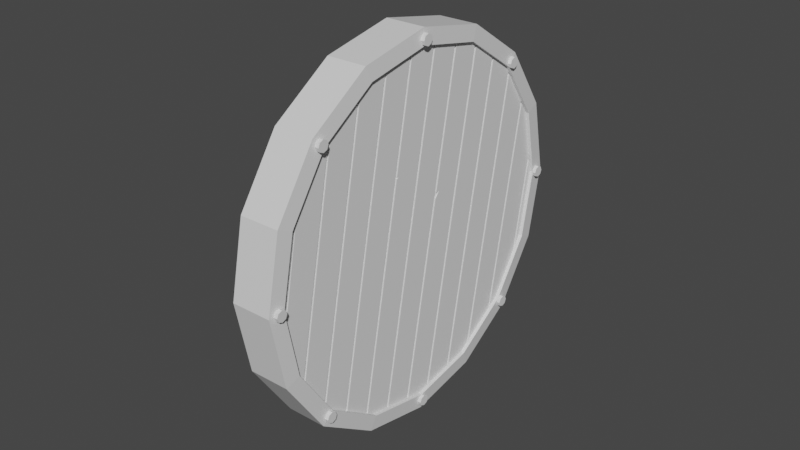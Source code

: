 # Source: Shield.blend  (saved by Blender 2.81.16; exported with 4.5.12 LTS)
import bpy
from mathutils import Matrix  # noqa: F401  (used for matrix-valued properties, if any)

bpy.ops.wm.read_factory_settings(use_empty=True)
scene = bpy.context.scene
scene.name = 'Scene'

# ---- collections
col_collection = bpy.data.collections.new('Collection'); scene.collection.children.link(col_collection)

# ---- materials (node trees are filled in below, after node groups)
mat_material = bpy.data.materials.new('Material')
mat_material.alpha_threshold = 0.0
mat_material.use_transparent_shadow = False
mat_material.line_color = (0.0, 0.0, 0.0, 1.0)

# ---- material node trees
mat_material.use_nodes = True; mat_material.node_tree.nodes.clear()
_N = mat_material.node_tree.nodes; _L = mat_material.node_tree.links
n0 = _N.new('ShaderNodeOutputMaterial'); n0.name = 'Material Output'; n0.location = (300, 300)
n1 = _N.new('ShaderNodeBsdfPrincipled'); n1.name = 'Principled BSDF'; n1.location = (10, 300)
n1.distribution = 'GGX'
n1.subsurface_method = 'BURLEY'
n1.inputs[2].default_value = 0.4
n1.inputs[3].default_value = 1.45
n1.inputs[27].default_value = (0.0, 0.0, 0.0, 1.0)
n1.inputs[28].default_value = 1.0
_L.new(n1.outputs[0], n0.inputs[0])
n0.is_active_output = True

# ---- world
world_world = bpy.data.worlds.new('World'); scene.world = world_world
world_world.use_nodes = True; world_world.node_tree.nodes.clear()
_N = world_world.node_tree.nodes; _L = world_world.node_tree.links
n0 = _N.new('ShaderNodeOutputWorld'); n0.name = 'World Output'; n0.location = (300, 300)
n1 = _N.new('ShaderNodeBackground'); n1.name = 'Background'; n1.location = (10, 300)
n1.inputs[0].default_value = (0.05088, 0.05088, 0.05088, 1.0)
_L.new(n1.outputs[0], n0.inputs[0])
n0.is_active_output = True
world_world.color = (0.05088, 0.05088, 0.05088)
world_world.use_sun_shadow = False
world_world.sun_shadow_jitter_overblur = 0.0

# ---- meshes
me_cube = bpy.data.meshes.new('Cube')
me_cube.from_pydata([(3.257e-07, -6.888, 0.5975), (1.763e-07, -10.34, 0.3953), (1.086, -7.292, -0.5762), (1.086, -7.468, -0.5663), (1.086, -9.468, -0.4535), (1.0, -9.468, -0.4535), (1.0, -9.643, -0.4436), (1.086, -10.21, -0.4115), (1.086, -9.643, -0.4436), (-1.086, -6.692, -0.61), (-1.0, -7.292, -0.5762), (-1.0, -7.468, -0.5663), (-4.035e-07, -7.468, -0.5663), (-3.418e-07, -9.643, -0.4436), (-1.086, -7.292, -0.5762), (-1.086, -9.468, -0.4535), (-1.086, -7.468, -0.5663), (-1.0, -9.643, -0.4436), (-1.0, -9.468, -0.4535), (-1.086, -9.643, -0.4436), (-1.086, -10.21, -0.4115), (1.086, -6.692, -0.61), (1.0, -7.292, -0.5762), (1.0, -7.468, -0.5663), (3.006e-07, -7.468, 0.5635), (-1.0, -9.643, 0.4362), (2.065e-07, -9.643, 0.4362), (-1.086, -10.34, 0.3953), (-1.086, -6.888, 0.5975), (-1.086, -7.292, 0.5738), (-1.0, -7.292, 0.5738), (-1.0, -7.468, 0.5635), (-1.086, -9.468, 0.4465), (-1.086, -7.468, 0.5635), (-1.0, -9.468, 0.4465), (-1.086, -9.643, 0.4362), (1.086, -10.34, 0.3953), (1.0, -9.643, 0.4362), (1.086, -6.888, 0.5975), (1.086, -7.292, 0.5738), (1.0, -7.292, 0.5738), (1.086, -7.468, 0.5635), (1.0, -7.468, 0.5635), (1.086, -9.468, 0.4465), (1.0, -9.468, 0.4465), (1.086, -9.643, 0.4362), (-2.012e-07, -11.82, -0.1943), (1.086, -11.64, -0.2181), (1.0, -11.64, -0.2181), (1.0, -11.82, -0.1943), (1.086, -12.14, -0.1508), (1.086, -11.82, -0.1943), (-1.086, -11.64, -0.2181), (-1.0, -11.64, -0.2181), (-1.0, -11.82, -0.1943), (-1.086, -11.82, -0.1943), (-1.086, -12.14, -0.1508), (1.086, -11.64, 0.21), (1.0, -11.64, 0.21), (1.086, -11.82, 0.1849), (-1.086, -11.64, 0.21), (-1.0, -11.64, 0.21), (-1.086, -11.82, 0.1849), (-1.0, -11.82, 0.1849), (3.516e-08, -11.82, 0.1849), (-1.086, -12.19, 0.1325), (1.0, -11.82, 0.1849), (1.086, -12.19, 0.1325), (-1.086, 5.762, -0.6413), (-1.0, 5.762, -0.6413), (-1.086, 3.586, -0.6944), (-1.0, 5.586, -0.6456), (-1.086, 5.586, -0.6456), (-1.0, 3.586, -0.6944), (-1.0, 3.411, -0.6987), (-1.086, 3.411, -0.6987), (-1.086, 2.812, -0.7133), (-1.086, 7.35, -0.6025), (-3.645e-07, 5.586, -0.6456), (-4.123e-07, 3.411, -0.6987), (1.086, 5.762, -0.6413), (1.0, 5.762, -0.6413), (1.0, 5.586, -0.6456), (1.086, 5.586, -0.6456), (1.086, 3.586, -0.6944), (1.0, 3.586, -0.6944), (1.0, 3.411, -0.6987), (1.086, 3.411, -0.6987), (1.086, 2.812, -0.7133), (1.086, 7.35, -0.6025), (1.086, 7.155, 0.605), (1.086, 5.762, 0.6372), (1.0, 5.762, 0.6372), (1.086, 5.586, 0.6413), (1.0, 5.586, 0.6413), (1.086, 3.586, 0.6877), (1.086, 3.411, 0.6917), (4.375e-07, 5.586, 0.6413), (1.0, 3.586, 0.6877), (1.0, 3.411, 0.6917), (1.086, 2.581, 0.7109), (4.542e-07, 3.411, 0.6917), (-1.086, 5.762, 0.6372), (-1.086, 7.155, 0.605), (-1.0, 5.762, 0.6372), (-1.086, 3.586, 0.6877), (-1.0, 5.586, 0.6413), (-1.086, 5.586, 0.6413), (-1.086, 3.411, 0.6917), (-1.0, 3.586, 0.6877), (-1.0, 3.411, 0.6917), (-1.086, 2.581, 0.7109), (-1.086, 1.411, -0.7141), (-1.0, 1.235, -0.7142), (-1.0, 1.411, -0.7141), (-1.086, -0.7649, -0.7152), (-1.086, 1.235, -0.7142), (-1.0, -0.7649, -0.7152), (-1.0, -0.9405, -0.7153), (-1.086, -0.9405, -0.7153), (-1.086, -2.119, -0.716), (-4.367e-07, 1.235, -0.7142), (-4.522e-07, -0.9405, -0.7153), (1.086, 1.411, -0.7141), (1.0, 1.411, -0.7141), (1.0, 1.235, -0.7142), (1.086, 1.235, -0.7142), (1.086, -0.7649, -0.7152), (1.0, -0.7649, -0.7152), (1.086, -0.9405, -0.7153), (1.086, -2.119, -0.716), (1.0, -0.9405, -0.7153), (4.51e-07, 1.235, 0.7102), (-1.086, -2.35, 0.7083), (4.355e-07, -0.9405, 0.7091), (1.086, 1.411, 0.7103), (1.0, 1.411, 0.7103), (1.0, 1.235, 0.7102), (1.086, 1.235, 0.7102), (1.086, -0.7649, 0.7092), (1.0, -0.7649, 0.7092), (1.086, -0.9405, 0.7091), (1.0, -0.9405, 0.7091), (1.086, -2.35, 0.7083), (-1.086, 1.411, 0.7103), (-1.0, 1.235, 0.7102), (-1.0, 1.411, 0.7103), (-1.086, -0.7649, 0.7092), (-1.086, 1.235, 0.7102), (-1.0, -0.7649, 0.7092), (-1.0, -0.9405, 0.7091), (-1.086, -0.9405, 0.7091), (1.0, -3.116, -0.6929), (1.0, -2.941, -0.6969), (-4.529e-07, -3.116, -0.6929), (-4.362e-07, -5.292, -0.6424), (-1.086, -2.941, -0.6969), (-1.086, -3.116, -0.6929), (-1.086, -5.116, -0.6465), (-1.0, -5.116, -0.6465), (-1.086, -5.292, -0.6424), (-1.0, -5.292, -0.6424), (-1.0, -3.116, -0.6929), (-1.0, -2.941, -0.6969), (1.086, -2.941, -0.6969), (1.086, -3.116, -0.6929), (1.086, -5.116, -0.6465), (1.0, -5.116, -0.6465), (1.086, -5.292, -0.6424), (1.0, -5.292, -0.6424), (1.086, -2.941, 0.6939), (1.086, -3.116, 0.6896), (1.0, -3.116, 0.6896), (1.0, -2.941, 0.6939), (1.086, -5.116, 0.6407), (1.0, -5.116, 0.6407), (1.0, -5.292, 0.6364), (1.086, -5.292, 0.6364), (4.086e-07, -3.116, 0.6896), (3.608e-07, -5.292, 0.6364), (-1.086, -2.941, 0.6939), (-1.0, -3.116, 0.6896), (-1.0, -2.941, 0.6939), (-1.086, -3.116, 0.6896), (-1.086, -5.116, 0.6407), (-1.0, -5.116, 0.6407), (-1.086, -5.292, 0.6364), (-1.0, -5.292, 0.6364), (1.086, 10.11, -0.4407), (1.0, 9.938, -0.451), (1.086, 9.938, -0.451), (1.086, 7.938, -0.5681), (1.0, 7.938, -0.5681), (1.0, 7.762, -0.5784), (1.086, 7.762, -0.5784), (1.086, 10.8, -0.4003), (1.0, 10.11, -0.4407), (-2.137e-07, 9.938, -0.451), (-3.079e-07, 7.762, -0.5784), (-1.086, 10.11, -0.4407), (-1.0, 9.938, -0.451), (-1.086, 9.938, -0.451), (-1.086, 7.938, -0.5681), (-1.0, 7.938, -0.5681), (-1.0, 7.762, -0.5784), (-1.086, 7.762, -0.5784), (-1.086, 10.8, -0.4003), (-1.0, 10.11, -0.4407), (3.466e-07, 9.938, 0.448), (-1.0, 7.938, 0.5608), (4.083e-07, 7.762, 0.5707), (-1.0, 7.762, 0.5707), (-1.086, 10.67, 0.4065), (-1.086, 10.11, 0.4381), (-1.0, 10.11, 0.4381), (-1.0, 9.938, 0.448), (-1.086, 9.938, 0.448), (-1.086, 7.938, 0.5608), (-1.086, 7.762, 0.5707), (1.086, 10.67, 0.4065), (1.086, 10.11, 0.4381), (1.0, 10.11, 0.4381), (1.0, 9.938, 0.448), (1.086, 9.938, 0.448), (1.086, 7.938, 0.5608), (1.086, 7.762, 0.5707), (1.0, 7.938, 0.5608), (1.0, 7.762, 0.5707), (-1.086, 12.6, 0.1458), (-1.086, 12.29, 0.1882), (-1.0, 12.29, 0.1882), (-1.086, 12.11, 0.212), (-1.0, 12.11, 0.212), (2.142e-07, 12.11, 0.212), (1.086, 12.6, 0.1458), (1.086, 12.29, 0.1882), (1.0, 12.29, 0.1882), (1.0, 12.11, 0.212), (1.086, 12.11, 0.212), (1.086, 12.65, -0.1375), (1.0, 12.29, -0.1888), (-5.12e-08, 12.11, -0.2139), (1.086, 12.29, -0.1888), (1.0, 12.11, -0.2139), (1.086, 12.11, -0.2139), (-1.086, 12.65, -0.1375), (-1.0, 12.29, -0.1888), (-1.086, 12.29, -0.1888), (-1.086, 12.11, -0.2139), (-1.0, 12.11, -0.2139), (1.086, 3.411, 0.2446), (1.086, 3.411, 0.2344), (1.0, 3.411, 0.2373), (1.086, 3.268, 0.2386), (1.0, -0.9405, 0.1443), (1.0, -0.9405, 0.1219), (1.086, -0.9405, 0.1439), (1.086, -0.9405, 0.1186), (1.086, -1.191, 0.1484), (1.0, -5.292, -0.1493), (1.0, -5.292, -0.1803), (1.086, -5.292, -0.15), (1.086, -5.292, -0.2023), (1.086, -5.868, -0.1544), (-1.22, -13.29, 0.1445), (-1.22, -13.24, -0.164), (-1.22, -11.14, -0.4479), (-1.22, -7.308, -0.664), (-1.22, -2.328, -0.7794), (-1.22, 3.042, -0.7766), (-1.22, 7.984, -0.6558), (-1.22, 11.75, -0.4357), (-1.22, 13.75, -0.1495), (-1.22, 13.7, 0.159), (-1.22, 11.6, 0.4429), (-1.22, 7.771, 0.659), (-1.22, 2.79, 0.7744), (-1.22, -2.579, 0.7715), (-1.22, -7.521, 0.6508), (-1.22, -11.28, 0.4306), (-1.301, -12.19, 0.1325), (-1.301, -12.14, -0.1508), (-1.301, -10.21, -0.4115), (-1.301, -6.692, -0.61), (-1.301, -2.119, -0.716), (-1.301, 2.812, -0.7133), (-1.301, 7.35, -0.6025), (-1.301, 10.8, -0.4003), (-1.301, 12.65, -0.1375), (-1.301, 12.6, 0.1458), (-1.301, 10.67, 0.4065), (-1.301, 7.155, 0.605), (-1.301, 2.581, 0.7109), (-1.301, -2.35, 0.7083), (-1.301, -6.888, 0.5975), (-1.301, -10.34, 0.3953), (8.013e-15, -12.19, 0.1325), (-1.763e-07, -12.14, -0.1508), (-3.257e-07, -10.21, -0.4115), (-4.255e-07, -6.692, -0.61), (-4.606e-07, -2.119, -0.716), (-4.255e-07, 2.812, -0.7133), (-3.257e-07, 7.35, -0.6025), (-1.763e-07, 10.8, -0.4003), (-6.153e-14, 12.65, -0.1375), (1.763e-07, 12.6, 0.1458), (3.257e-07, 10.67, 0.4065), (4.255e-07, 7.155, 0.605), (4.606e-07, 2.581, 0.7109), (4.255e-07, -2.35, 0.7083), (3.257e-07, -6.888, 0.5975), (1.763e-07, -10.34, 0.3953), (4.866e-09, -13.29, 0.1445), (-1.871e-07, -13.24, -0.164), (-3.498e-07, -11.14, -0.4479), (-4.585e-07, -7.308, -0.664), (-4.967e-07, -2.328, -0.7794), (-4.585e-07, 3.042, -0.7766), (-3.498e-07, 7.984, -0.6558), (-1.871e-07, 11.75, -0.4357), (4.866e-09, 13.75, -0.1495), (1.968e-07, 13.7, 0.159), (3.595e-07, 11.6, 0.4429), (4.682e-07, 7.771, 0.659), (5.064e-07, 2.79, 0.7744), (4.682e-07, -2.579, 0.7715), (3.595e-07, -7.521, 0.6508), (1.968e-07, -11.28, 0.4306), (1.22, -13.29, 0.1445), (1.22, -13.24, -0.164), (1.22, -11.14, -0.4479), (1.22, -7.308, -0.664), (1.22, -2.328, -0.7794), (1.22, 3.042, -0.7766), (1.22, 7.984, -0.6558), (1.22, 11.75, -0.4357), (1.22, 13.75, -0.1495), (1.22, 13.7, 0.159), (1.22, 11.6, 0.4429), (1.22, 7.771, 0.659), (1.22, 2.79, 0.7744), (1.22, -2.579, 0.7715), (1.22, -7.521, 0.6508), (1.22, -11.28, 0.4306), (1.301, -12.19, 0.1325), (1.301, -12.14, -0.1508), (1.301, -10.21, -0.4115), (1.301, -6.692, -0.61), (1.301, -2.119, -0.716), (1.301, 2.812, -0.7133), (1.301, 7.35, -0.6025), (1.301, 10.8, -0.4003), (1.301, 12.65, -0.1375), (1.301, 12.6, 0.1458), (1.301, 10.67, 0.4065), (1.301, 7.155, 0.605), (1.301, 2.581, 0.7109), (1.301, -2.35, 0.7083), (1.301, -6.888, 0.5975), (1.301, -10.34, 0.3953), (0.8156, 13.11, -0.117), (1.487, 13.11, -0.117), (0.8156, 12.81, -0.1207), (1.487, 12.81, -0.1207), (0.8156, 12.64, -0.1355), (1.487, 12.64, -0.1355), (0.8156, 12.7, -0.1528), (1.487, 12.7, -0.1528), (0.8156, 12.96, -0.1625), (1.487, 12.96, -0.1625), (0.8156, 13.26, -0.1588), (1.487, 13.26, -0.1588), (0.8156, 13.43, -0.144), (1.487, 13.43, -0.144), (0.8156, 13.37, -0.1267), (1.487, 13.37, -0.1267), (0.8156, -12.5, 0.1575), (1.487, -12.5, 0.1575), (0.8156, -12.24, 0.1478), (1.487, -12.24, 0.1478), (0.8156, -12.18, 0.1305), (1.487, -12.18, 0.1305), (0.8156, -12.35, 0.1156), (1.487, -12.35, 0.1156), (0.8156, -12.65, 0.112), (1.487, -12.65, 0.112), (0.8156, -12.91, 0.1216), (1.487, -12.91, 0.1216), (0.8156, -12.97, 0.139), (1.487, -12.97, 0.139), (0.8156, -12.8, 0.1538), (1.487, -12.8, 0.1538), (0.8156, 2.258, 0.7371), (1.487, 2.258, 0.7371), (0.8156, 2.321, 0.7197), (1.487, 2.321, 0.7197), (0.8156, 2.578, 0.71), (1.487, 2.578, 0.71), (0.8156, 2.88, 0.7137), (1.487, 2.88, 0.7137), (0.8156, 3.049, 0.7285), (1.487, 3.049, 0.7285), (0.8156, 2.986, 0.7458), (1.487, 2.986, 0.7458), (0.8156, 2.728, 0.7555), (1.487, 2.728, 0.7555), (0.8156, 2.426, 0.7519), (1.487, 2.426, 0.7519), (0.8156, -2.587, -0.7335), (1.487, -2.587, -0.7335), (0.8156, -2.418, -0.7187), (1.487, -2.418, -0.7187), (0.8156, -2.116, -0.7151), (1.487, -2.116, -0.7151), (0.8156, -1.858, -0.7248), (1.487, -1.858, -0.7248), (0.8156, -1.795, -0.7421), (1.487, -1.795, -0.7421), (0.8156, -1.964, -0.7569), (1.487, -1.964, -0.7569), (0.8156, -2.266, -0.7605), (1.487, -2.266, -0.7605), (0.8156, -2.524, -0.7508), (1.487, -2.524, -0.7508), (0.8156, 7.928, -0.6067), (1.487, 7.928, -0.6067), (0.8156, 7.67, -0.597), (1.487, 7.67, -0.597), (0.8156, 7.369, -0.6007), (1.487, 7.369, -0.6007), (0.8156, 7.2, -0.6155), (1.487, 7.2, -0.6155), (0.8156, 7.264, -0.6328), (1.487, 7.264, -0.6328), (0.8156, 7.522, -0.6425), (1.487, 7.522, -0.6425), (0.8156, 7.824, -0.6388), (1.487, 7.824, -0.6388), (0.8156, 7.992, -0.624), (1.487, 7.992, -0.624), (0.8156, -6.802, 0.6278), (1.487, -6.802, 0.6278), (0.8156, -6.738, 0.6105), (1.487, -6.738, 0.6105), (0.8156, -6.906, 0.5956), (1.487, -6.906, 0.5956), (0.8156, -7.208, 0.592), (1.487, -7.208, 0.592), (0.8156, -7.466, 0.6016), (1.487, -7.466, 0.6016), (0.8156, -7.53, 0.619), (1.487, -7.53, 0.619), (0.8156, -7.362, 0.6338), (1.487, -7.362, 0.6338), (0.8156, -7.06, 0.6375), (1.487, -7.06, 0.6375), (0.8156, 10.77, 0.4381), (1.487, 10.77, 0.4381), (0.8156, 10.6, 0.4233), (1.487, 10.6, 0.4233), (0.8156, 10.66, 0.406), (1.487, 10.66, 0.406), (0.8156, 10.92, 0.3963), (1.487, 10.92, 0.3963), (0.8156, 11.22, 0.3999), (1.487, 11.22, 0.3999), (0.8156, 11.39, 0.4147), (1.487, 11.39, 0.4147), (0.8156, 11.33, 0.4321), (1.487, 11.33, 0.4321), (0.8156, 11.07, 0.4418), (1.487, 11.07, 0.4418), (0.8156, -10.76, -0.4049), (1.487, -10.76, -0.4049), (0.8156, -10.46, -0.4013), (1.487, -10.46, -0.4013), (0.8156, -10.2, -0.411), (1.487, -10.2, -0.411), (0.8156, -10.14, -0.4283), (1.487, -10.14, -0.4283), (0.8156, -10.3, -0.4432), (1.487, -10.3, -0.4432), (0.8156, -10.61, -0.4468), (1.487, -10.61, -0.4468), (0.8156, -10.86, -0.4371), (1.487, -10.86, -0.4371), (0.8156, -10.93, -0.4197), (1.487, -10.93, -0.4197), (-2.178, 3.425, -0.0974), (-2.178, 3.807, 0.01876), (-2.178, -3.35, -0.02374), (-2.178, -2.967, 0.09242), (0.794, 4.215, -0.106), (0.794, 4.598, 0.01016), (0.794, -4.135, -0.01519), (0.794, -3.753, 0.101), (-2.178, 2.905, -0.09175), (-2.178, 3.288, 0.02441), (0.794, 3.575, -0.09903), (0.794, 3.958, 0.01713), (-2.178, -2.487, 0.0872), (0.794, -3.544, -0.02162), (-2.178, -2.87, -0.02895), (0.794, -3.162, 0.09454), (-2.178, 2.496, -0.0873), (-1.799, 3.364, 0.02358), (-2.178, 2.879, 0.02886), (-1.799, 2.982, -0.09258), (-2.178, -2.132, 0.08334), (-1.799, -3.0, -0.02753), (-2.178, -2.515, -0.03281), (-1.799, -2.618, 0.08862)], [], [(0, 179, 187, 186, 28), (1, 26, 25, 35, 27), (0, 38, 177, 176, 179), (1, 36, 45, 37, 26), (54, 46, 49, 66, 64, 63), (248, 206, 199, 213, 212, 231), (193, 192, 226, 227), (86, 85, 98, 99, 252), (215, 214, 207, 200), (75, 76, 112, 144, 111, 108), (113, 121, 125, 137, 132, 145), (230, 229, 247, 246), (119, 120, 156, 180, 133, 151), (54, 55, 62, 63), (5, 4, 43, 44), (249, 241, 243, 237, 233, 232), (137, 138, 126, 125), (209, 217, 202, 203), (123, 88, 87, 251, 253, 250, 96, 100, 135), (149, 147, 115, 117), (131, 122, 118, 150, 134, 142, 254, 255), (150, 149, 117, 118), (192, 191, 224, 226), (131, 128, 140, 142, 254, 255), (145, 146, 114, 113), (4, 3, 41, 43), (200, 197, 189, 222, 208, 215), (164, 130, 129, 257, 258, 256, 141, 143, 170), (191, 190, 223, 224), (172, 171, 165, 152), (6, 13, 17, 25, 26, 37), (196, 188, 220, 221), (161, 160, 186, 187), (11, 16, 33, 31), (169, 155, 161, 187, 179, 176, 259, 260), (99, 96, 250, 252), (193, 198, 204, 211, 210, 227), (2, 21, 168, 262, 263, 261, 177, 38, 39), (71, 72, 107, 106), (181, 182, 163, 162), (189, 196, 221, 222), (25, 34, 18, 17), (162, 154, 152, 172, 178, 181), (85, 84, 95, 98), (12, 13, 17, 18, 15, 16, 11), (84, 83, 93, 95), (63, 61, 53, 54), (232, 230, 246, 249), (166, 165, 171, 174), (227, 225, 194, 193), (106, 104, 69, 71), (222, 223, 190, 189), (110, 109, 73, 74), (82, 81, 92, 94), (38, 0, 24, 42, 40, 39), (24, 26, 37, 44, 43, 41, 42), (37, 45, 8, 6), (36, 1, 64, 66, 58, 57), (74, 79, 86, 252, 99, 101, 110), (211, 209, 203, 204), (153, 164, 170, 173), (200, 201, 216, 215), (127, 126, 138, 139), (72, 70, 105, 107), (13, 12, 23, 3, 4, 5, 6), (240, 242, 235, 236), (47, 7, 8, 45, 36, 57), (214, 213, 199, 207), (71, 78, 82, 94, 97, 106), (19, 20, 52, 60, 27, 35), (125, 124, 136, 137), (26, 24, 31, 33, 32, 34, 25), (24, 0, 28, 29, 30, 31), (128, 127, 139, 140), (49, 48, 58, 66), (187, 185, 159, 161), (229, 228, 245, 247), (162, 157, 183, 181), (109, 105, 70, 73), (17, 19, 35, 25), (243, 240, 236, 237), (23, 22, 40, 42), (152, 153, 173, 172), (81, 80, 91, 92), (249, 248, 231, 232), (185, 184, 158, 159), (176, 177, 261, 259), (55, 56, 65, 62), (142, 141, 256, 254), (30, 29, 14, 10), (167, 166, 174, 175), (61, 60, 52, 53), (31, 30, 10, 11), (182, 180, 156, 163), (237, 238, 244, 243), (204, 205, 218, 211), (146, 144, 112, 114), (188, 195, 244, 238, 219, 220), (59, 67, 50, 51), (201, 202, 217, 216), (22, 2, 39, 40), (94, 93, 83, 82), (242, 239, 234, 235), (104, 102, 68, 69), (42, 41, 3, 23), (16, 15, 32, 33), (160, 9, 14, 29, 28, 186), (80, 89, 194, 225, 90, 91), (74, 75, 108, 110), (66, 59, 51, 49), (169, 167, 175, 176, 259, 260), (113, 116, 148, 145), (34, 32, 15, 18), (64, 1, 27, 60, 61, 63), (48, 47, 57, 58), (124, 123, 135, 136), (116, 115, 147, 148), (11, 12, 23, 42, 24, 31), (118, 119, 151, 150), (205, 77, 68, 102, 103, 218), (6, 5, 44, 37), (157, 158, 184, 183), (253, 252, 250), (252, 251, 87, 86), (252, 253, 251), (255, 257, 129, 131), (258, 255, 254), (258, 257, 255), (256, 258, 254), (260, 262, 168, 169), (259, 262, 260), (263, 262, 259, 261), (279, 327, 312, 264), (278, 326, 327, 279), (277, 325, 326, 278), (276, 324, 325, 277), (275, 323, 324, 276), (274, 322, 323, 275), (273, 321, 322, 274), (272, 320, 321, 273), (271, 319, 320, 272), (270, 318, 319, 271), (269, 317, 318, 270), (268, 316, 317, 269), (267, 315, 316, 268), (266, 314, 315, 267), (265, 313, 314, 266), (264, 312, 313, 265), (281, 280, 264, 265), (282, 281, 265, 266), (283, 282, 266, 267), (284, 283, 267, 268), (285, 284, 268, 269), (286, 285, 269, 270), (287, 286, 270, 271), (288, 287, 271, 272), (289, 288, 272, 273), (290, 289, 273, 274), (291, 290, 274, 275), (292, 291, 275, 276), (293, 292, 276, 277), (294, 293, 277, 278), (295, 294, 278, 279), (280, 295, 279, 264), (297, 296, 280, 281), (298, 297, 281, 282), (299, 298, 282, 283), (300, 299, 283, 284), (301, 300, 284, 285), (302, 301, 285, 286), (303, 302, 286, 287), (304, 303, 287, 288), (305, 304, 288, 289), (306, 305, 289, 290), (307, 306, 290, 291), (308, 307, 291, 292), (309, 308, 292, 293), (310, 309, 293, 294), (311, 310, 294, 295), (296, 311, 295, 280), (343, 328, 312, 327), (342, 343, 327, 326), (341, 342, 326, 325), (340, 341, 325, 324), (339, 340, 324, 323), (338, 339, 323, 322), (337, 338, 322, 321), (336, 337, 321, 320), (335, 336, 320, 319), (334, 335, 319, 318), (333, 334, 318, 317), (332, 333, 317, 316), (331, 332, 316, 315), (330, 331, 315, 314), (329, 330, 314, 313), (328, 329, 313, 312), (345, 329, 328, 344), (346, 330, 329, 345), (347, 331, 330, 346), (348, 332, 331, 347), (349, 333, 332, 348), (350, 334, 333, 349), (351, 335, 334, 350), (352, 336, 335, 351), (353, 337, 336, 352), (354, 338, 337, 353), (355, 339, 338, 354), (356, 340, 339, 355), (357, 341, 340, 356), (358, 342, 341, 357), (359, 343, 342, 358), (344, 328, 343, 359), (297, 345, 344, 296), (298, 346, 345, 297), (299, 347, 346, 298), (300, 348, 347, 299), (301, 349, 348, 300), (302, 350, 349, 301), (303, 351, 350, 302), (304, 352, 351, 303), (305, 353, 352, 304), (306, 354, 353, 305), (307, 355, 354, 306), (308, 356, 355, 307), (309, 357, 356, 308), (310, 358, 357, 309), (311, 359, 358, 310), (296, 344, 359, 311), (360, 361, 363, 362), (362, 363, 365, 364), (364, 365, 367, 366), (366, 367, 369, 368), (368, 369, 371, 370), (370, 371, 373, 372), (363, 361, 375, 373, 371, 369, 367, 365), (372, 373, 375, 374), (374, 375, 361, 360), (360, 362, 364, 366, 368, 370, 372, 374), (376, 378, 379, 377), (378, 380, 381, 379), (380, 382, 383, 381), (382, 384, 385, 383), (384, 386, 387, 385), (386, 388, 389, 387), (379, 381, 383, 385, 387, 389, 391, 377), (388, 390, 391, 389), (390, 376, 377, 391), (376, 390, 388, 386, 384, 382, 380, 378), (392, 393, 395, 394), (394, 395, 397, 396), (396, 397, 399, 398), (398, 399, 401, 400), (400, 401, 403, 402), (402, 403, 405, 404), (395, 393, 407, 405, 403, 401, 399, 397), (404, 405, 407, 406), (406, 407, 393, 392), (392, 394, 396, 398, 400, 402, 404, 406), (408, 410, 411, 409), (410, 412, 413, 411), (412, 414, 415, 413), (414, 416, 417, 415), (416, 418, 419, 417), (418, 420, 421, 419), (411, 413, 415, 417, 419, 421, 423, 409), (420, 422, 423, 421), (422, 408, 409, 423), (408, 422, 420, 418, 416, 414, 412, 410), (424, 425, 427, 426), (426, 427, 429, 428), (428, 429, 431, 430), (430, 431, 433, 432), (432, 433, 435, 434), (434, 435, 437, 436), (427, 425, 439, 437, 435, 433, 431, 429), (436, 437, 439, 438), (438, 439, 425, 424), (424, 426, 428, 430, 432, 434, 436, 438), (440, 442, 443, 441), (442, 444, 445, 443), (444, 446, 447, 445), (446, 448, 449, 447), (448, 450, 451, 449), (450, 452, 453, 451), (443, 445, 447, 449, 451, 453, 455, 441), (452, 454, 455, 453), (454, 440, 441, 455), (440, 454, 452, 450, 448, 446, 444, 442), (456, 457, 459, 458), (458, 459, 461, 460), (460, 461, 463, 462), (462, 463, 465, 464), (464, 465, 467, 466), (466, 467, 469, 468), (459, 457, 471, 469, 467, 465, 463, 461), (468, 469, 471, 470), (470, 471, 457, 456), (456, 458, 460, 462, 464, 466, 468, 470), (472, 474, 475, 473), (474, 476, 477, 475), (476, 478, 479, 477), (478, 480, 481, 479), (480, 482, 483, 481), (482, 484, 485, 483), (475, 477, 479, 481, 483, 485, 487, 473), (484, 486, 487, 485), (486, 472, 473, 487), (472, 486, 484, 482, 480, 478, 476, 474), (502, 500, 491, 490), (490, 491, 495, 494), (498, 499, 493, 492), (492, 493, 489, 488), (496, 498, 492, 488), (499, 497, 489, 493), (505, 506, 497, 499), (504, 507, 498, 496), (507, 505, 499, 498), (488, 489, 497, 496), (494, 495, 503, 501), (490, 494, 501, 502), (495, 491, 500, 503), (510, 508, 500, 502), (496, 497, 506, 504), (509, 511, 505, 507), (510, 509, 507, 504), (511, 508, 506, 505), (503, 500, 508, 511), (502, 501, 509, 510), (501, 503, 511, 509), (504, 506, 508, 510)])
_uv = me_cube.uv_layers.new(name='UVMap')
_uv.uv.foreach_set('vector', [0.5803, 0.4197, 0.562, 0.3923, 0.562, 0.3923, 0.562, 0.3923, 0.5803, 0.4197, 0.6582, 0.4717, 0.6424, 0.4612, 0.6424, 0.4612, 0.6424, 0.4612, 0.6582, 0.4717, 0.5803, 0.4197, 0.5803, 0.4197, 0.562, 0.3923, 0.562, 0.3923, 0.562, 0.3923, 0.6582, 0.4717, 0.6582, 0.4717, 0.6424, 0.4612, 0.6424, 0.4612, 0.6424, 0.4612, 0.4757, 1.0, 0.4757, 0.875, 0.4757, 0.75, 0.5231, 0.75, 0.5231, 0.875, 0.5231, 1.0, 0.4733, 0.25, 0.45, 0.0864, 0.4449, 0.0, 0.5548, 0.0, 0.5508, 0.07006, 0.5265, 0.25, 0.4277, 0.75, 0.429, 0.75, 0.5701, 0.75, 0.5713, 0.75, 0.4127, 0.75, 0.4132, 0.75, 0.586, 0.75, 0.5865, 0.75, 0.5297, 0.75, 0.556, 0.0, 0.5548, 0.0, 0.4449, 0.0, 0.4436, 0.0, 0.4127, 0.25, 0.4108, 0.1752, 0.4107, 0.0, 0.5888, 0.0, 0.5889, 0.1463, 0.5865, 0.25, 0.4107, 1.0, 0.4107, 0.875, 0.4107, 0.75, 0.5888, 0.75, 0.5888, 0.875, 0.5888, 1.0, 0.5235, 0.0, 0.5235, 0.0, 0.4764, 0.0, 0.4764, 0.0, 0.4106, 0.25, 0.4105, 0.1027, 0.4129, 0.0, 0.5867, 0.0, 0.5885, 0.07385, 0.5886, 0.25, 0.4757, 0.25, 0.4757, 0.25, 0.5231, 0.25, 0.5231, 0.25, 0.4433, 0.75, 0.4433, 0.75, 0.5558, 0.75, 0.5558, 0.75, 0.4733, 1.0, 0.4733, 0.875, 0.4733, 0.75, 0.5265, 0.75, 0.5265, 0.875, 0.5265, 1.0, 0.5888, 0.5, 0.5888, 0.5, 0.4107, 0.5, 0.4107, 0.5, 0.5701, 0.0, 0.5701, 0.0, 0.429, 0.0, 0.429, 0.0, 0.4107, 0.75, 0.4108, 0.5748, 0.4127, 0.5, 0.5293, 0.5, 0.5298, 0.5178, 0.5306, 0.5, 0.5865, 0.5, 0.5889, 0.6037, 0.5888, 0.75, 0.5886, 0.0, 0.5886, 0.0, 0.4106, 0.0, 0.4106, 0.0, 0.4106, 0.5, 0.4106, 0.375, 0.4106, 0.25, 0.5886, 0.25, 0.5886, 0.375, 0.5886, 0.5, 0.518, 0.5, 0.5152, 0.5, 0.5886, 0.0, 0.5886, 0.0, 0.4106, 0.0, 0.4106, 0.0, 0.429, 0.75, 0.429, 0.75, 0.5701, 0.75, 0.5701, 0.75, 0.4106, 0.75, 0.4106, 0.75, 0.5886, 0.75, 0.5886, 0.75, 0.518, 0.75, 0.5152, 0.75, 0.5888, 0.0, 0.5888, 0.0, 0.4107, 0.0, 0.4107, 0.0, 0.4433, 0.75, 0.4292, 0.5, 0.5704, 0.5, 0.5558, 0.75, 0.4436, 1.0, 0.4436, 0.875, 0.4436, 0.75, 0.556, 0.75, 0.556, 0.875, 0.556, 1.0, 0.4129, 0.75, 0.4105, 0.6473, 0.4106, 0.5, 0.5148, 0.5, 0.5186, 0.5313, 0.518, 0.5, 0.5886, 0.5, 0.5885, 0.6761, 0.5867, 0.75, 0.429, 0.75, 0.4436, 0.5, 0.556, 0.5, 0.5701, 0.75, 0.5862, 0.5, 0.5862, 0.5, 0.4134, 0.5, 0.4134, 0.5, 0.4446, 0.5, 0.4446, 0.375, 0.4446, 0.25, 0.5545, 0.25, 0.5545, 0.375, 0.5545, 0.5, 0.4449, 0.75, 0.4449, 0.75, 0.5548, 0.75, 0.5548, 0.75, 0.4197, 0.25, 0.4197, 0.25, 0.5796, 0.25, 0.5796, 0.25, 0.4292, 0.25, 0.4292, 0.25, 0.5704, 0.25, 0.5704, 0.25, 0.4197, 0.5, 0.4197, 0.375, 0.4197, 0.25, 0.5796, 0.25, 0.5796, 0.375, 0.5796, 0.5, 0.4813, 0.5, 0.4775, 0.5, 0.5865, 0.5, 0.5865, 0.5, 0.5306, 0.5, 0.5297, 0.5, 0.4277, 0.5, 0.4277, 0.375, 0.4277, 0.25, 0.5713, 0.25, 0.5713, 0.375, 0.5713, 0.5, 0.428, 0.75, 0.4238, 0.675, 0.4197, 0.5, 0.4747, 0.5, 0.4807, 0.572, 0.4813, 0.5, 0.5796, 0.5, 0.5747, 0.6995, 0.5717, 0.75, 0.4193, 0.25, 0.4193, 0.25, 0.5802, 0.25, 0.5802, 0.25, 0.5862, 0.0, 0.5867, 0.0, 0.4129, 0.0, 0.4134, 0.0, 0.4436, 0.75, 0.4449, 0.75, 0.5548, 0.75, 0.556, 0.75, 0.5545, 0.0, 0.5558, 0.0, 0.4433, 0.0, 0.4446, 0.0, 0.4134, 1.0, 0.4134, 0.875, 0.4134, 0.75, 0.5862, 0.75, 0.5862, 0.875, 0.5862, 1.0, 0.4132, 0.75, 0.4132, 0.75, 0.586, 0.75, 0.586, 0.75, 0.9603, 0.359, 0.9281, 0.4071, 0.9281, 0.4071, 0.9307, 0.4032, 0.9307, 0.4032, 0.9603, 0.359, 0.9603, 0.359, 0.4132, 0.75, 0.4193, 0.5, 0.5802, 0.5, 0.586, 0.75, 0.5231, 0.0, 0.5262, 0.0, 0.4727, 0.0, 0.4757, 0.0, 0.5265, 0.0, 0.5235, 0.0, 0.4764, 0.0, 0.4733, 0.0, 0.4192, 0.75, 0.4134, 0.5, 0.5862, 0.5, 0.5801, 0.75, 0.5713, 0.5, 0.5713, 0.5, 0.4277, 0.5, 0.4277, 0.5, 0.5802, 0.0, 0.5797, 0.0, 0.4198, 0.0, 0.4193, 0.0, 0.556, 0.5, 0.556, 0.5, 0.4436, 0.5, 0.4436, 0.5, 0.5865, 0.0, 0.586, 0.0, 0.4132, 0.0, 0.4127, 0.0, 0.4193, 0.75, 0.4198, 0.75, 0.5797, 0.75, 0.5802, 0.75, 0.5803, 0.4197, 0.5803, 0.4197, 0.5934, 0.4284, 0.5934, 0.4284, 0.5894, 0.4258, 0.5894, 0.4258, 0.5934, 0.4284, 0.6424, 0.4612, 0.6424, 0.4612, 0.6384, 0.4586, 0.6384, 0.4586, 0.5934, 0.4284, 0.5934, 0.4284, 0.5545, 0.5, 0.5545, 0.5, 0.4446, 0.5, 0.4446, 0.5, 0.6582, 0.4717, 0.6582, 0.4717, 0.7317, 0.4864, 0.7317, 0.4864, 0.7229, 0.4846, 0.7229, 0.4846, 0.4127, 1.0, 0.4127, 0.875, 0.4127, 0.75, 0.5297, 0.75, 0.5865, 0.75, 0.5865, 0.875, 0.5865, 1.0, 0.5713, 0.0, 0.5701, 0.0, 0.429, 0.0, 0.4277, 0.0, 0.4129, 0.75, 0.4129, 0.75, 0.5867, 0.75, 0.5867, 0.75, 0.4436, 0.25, 0.4436, 0.25, 0.556, 0.25, 0.556, 0.25, 0.4106, 0.75, 0.4107, 0.5, 0.5888, 0.5, 0.5886, 0.75, 0.4193, 0.25, 0.4132, 0.0, 0.586, 0.0, 0.5802, 0.25, 0.9281, 0.4071, 0.9603, 0.359, 0.9603, 0.359, 0.9603, 0.359, 0.9307, 0.4032, 0.9307, 0.4032, 0.9281, 0.4071, 0.4764, 0.75, 0.4764, 0.75, 0.5235, 0.75, 0.5235, 0.75, 0.4727, 0.75, 0.4486, 0.571, 0.4446, 0.5, 0.5545, 0.5, 0.5494, 0.5874, 0.5262, 0.75, 0.5548, 0.0, 0.5548, 0.0, 0.4449, 0.0, 0.4449, 0.0, 0.4193, 1.0, 0.4193, 0.875, 0.4193, 0.75, 0.5802, 0.75, 0.5802, 0.875, 0.5802, 1.0, 0.4446, 0.25, 0.4486, 0.179, 0.4727, 0.0, 0.5262, 0.0, 0.5494, 0.1626, 0.5545, 0.25, 0.4107, 0.75, 0.4107, 0.75, 0.5888, 0.75, 0.5888, 0.75, 0.6424, 0.4612, 0.5934, 0.4284, 0.5934, 0.4284, 0.5934, 0.4284, 0.6384, 0.4586, 0.6384, 0.4586, 0.6424, 0.4612, 0.5934, 0.4284, 0.5803, 0.4197, 0.5803, 0.4197, 0.5894, 0.4258, 0.5894, 0.4258, 0.5934, 0.4284, 0.4106, 0.75, 0.4106, 0.75, 0.5886, 0.75, 0.5886, 0.75, 0.4757, 0.75, 0.4727, 0.75, 0.5262, 0.75, 0.5231, 0.75, 0.5796, 0.0, 0.5801, 0.0, 0.4192, 0.0, 0.4197, 0.0, 0.5235, 0.0, 0.5182, 0.03929, 0.4828, 0.04502, 0.4764, 0.0, 0.4134, 0.25, 0.4134, 0.25, 0.5862, 0.25, 0.5862, 0.25, 0.586, 0.0, 0.586, 0.0, 0.4132, 0.0, 0.4132, 0.0, 0.4446, 0.25, 0.4446, 0.25, 0.5545, 0.25, 0.5545, 0.25, 0.4733, 0.75, 0.4764, 0.75, 0.5235, 0.75, 0.5265, 0.75, 0.4292, 0.75, 0.428, 0.75, 0.5717, 0.75, 0.5704, 0.75, 0.4134, 0.75, 0.4129, 0.75, 0.5867, 0.75, 0.5862, 0.75, 0.4198, 0.75, 0.4198, 0.75, 0.5797, 0.75, 0.5797, 0.75, 0.4733, 0.25, 0.4733, 0.25, 0.5265, 0.25, 0.5265, 0.25, 0.5801, 0.0, 0.5801, 0.0, 0.4192, 0.0, 0.4192, 0.0, 0.5796, 0.5, 0.5796, 0.5, 0.4813, 0.5, 0.4813, 0.5, 0.4757, 0.25, 0.4812, 0.2097, 0.5166, 0.204, 0.5231, 0.25, 0.5886, 0.5, 0.5886, 0.5, 0.518, 0.5, 0.518, 0.5, 0.5717, 0.0, 0.5717, 0.0, 0.428, 0.0, 0.428, 0.0, 0.4192, 0.75, 0.4192, 0.75, 0.5801, 0.75, 0.5801, 0.75, 0.5262, 0.0, 0.5262, 0.0, 0.4727, 0.0, 0.4727, 0.0, 0.5704, 0.0, 0.5717, 0.0, 0.428, 0.0, 0.4292, 0.0, 0.5867, 0.0, 0.5867, 0.0, 0.4129, 0.0, 0.4129, 0.0, 0.5265, 0.5, 0.5265, 0.5, 0.4733, 0.5, 0.4733, 0.5, 0.4277, 0.25, 0.4277, 0.25, 0.5713, 0.25, 0.5713, 0.25, 0.5888, 0.0, 0.5888, 0.0, 0.4107, 0.0, 0.4107, 0.0, 0.4449, 0.75, 0.45, 0.6636, 0.4733, 0.5, 0.5265, 0.5, 0.5508, 0.6799, 0.5548, 0.75, 0.5231, 0.5, 0.5166, 0.546, 0.4812, 0.5403, 0.4757, 0.5, 0.4436, 0.25, 0.429, 0.0, 0.5701, 0.0, 0.556, 0.25, 0.428, 0.75, 0.428, 0.75, 0.5717, 0.75, 0.5717, 0.75, 0.5802, 0.5, 0.5802, 0.5, 0.4193, 0.5, 0.4193, 0.5, 0.4764, 0.75, 0.4828, 0.705, 0.5182, 0.7107, 0.5235, 0.75, 0.5797, 0.0, 0.5797, 0.0, 0.4198, 0.0, 0.4198, 0.0, 0.5704, 0.5, 0.5704, 0.5, 0.4292, 0.5, 0.4292, 0.5, 0.4292, 0.25, 0.4433, 0.0, 0.5558, 0.0, 0.5704, 0.25, 0.4197, 0.25, 0.4238, 0.07495, 0.428, 0.0, 0.5717, 0.0, 0.5747, 0.0505, 0.5796, 0.25, 0.4198, 0.75, 0.4247, 0.5515, 0.4277, 0.5, 0.5713, 0.5, 0.5756, 0.5759, 0.5797, 0.75, 0.4127, 0.25, 0.4127, 0.25, 0.5865, 0.25, 0.5865, 0.25, 0.5231, 0.5, 0.5231, 0.5, 0.4757, 0.5, 0.4757, 0.5, 0.4197, 0.75, 0.4192, 0.75, 0.5801, 0.75, 0.5796, 0.75, 0.4813, 0.75, 0.4775, 0.75, 0.4107, 0.25, 0.4107, 0.25, 0.5888, 0.25, 0.5888, 0.25, 0.5558, 0.0, 0.5558, 0.0, 0.4433, 0.0, 0.4433, 0.0, 0.7317, 0.4864, 0.6582, 0.4717, 0.6582, 0.4717, 0.7229, 0.4846, 0.7229, 0.4846, 0.7317, 0.4864, 0.4727, 0.75, 0.4727, 0.75, 0.5262, 0.75, 0.5262, 0.75, 0.4107, 0.75, 0.4107, 0.75, 0.5888, 0.75, 0.5888, 0.75, 0.4107, 0.25, 0.4106, 0.0, 0.5886, 0.0, 0.5888, 0.25, 0.4292, 1.0, 0.4292, 0.875, 0.4292, 0.75, 0.5704, 0.75, 0.5704, 0.875, 0.5704, 1.0, 0.4106, 0.25, 0.4106, 0.25, 0.5886, 0.25, 0.5886, 0.25, 0.4277, 0.25, 0.4247, 0.1985, 0.4198, 0.0, 0.5797, 0.0, 0.5756, 0.1741, 0.5713, 0.25, 0.4446, 0.75, 0.4433, 0.75, 0.5558, 0.75, 0.5545, 0.75, 0.4134, 0.25, 0.4192, 0.0, 0.5801, 0.0, 0.5862, 0.25, 0.5298, 0.5178, 0.5297, 0.5, 0.5306, 0.5, 0.5297, 0.5, 0.5293, 0.5, 0.4127, 0.5, 0.4127, 0.5, 0.5297, 0.5, 0.5298, 0.5178, 0.5293, 0.5, 0.5152, 0.5, 0.5148, 0.5, 0.4106, 0.5, 0.4106, 0.5, 0.0, 0.0, 0.5152, 0.5, 0.518, 0.5, 0.5186, 0.5313, 0.5148, 0.5, 0.5152, 0.5, 0.518, 0.5, 0.5186, 0.5313, 0.518, 0.5, 0.4775, 0.5, 0.4747, 0.5, 0.4197, 0.5, 0.4197, 0.5, 0.0, 0.0, 0.0, 0.0, 0.0, 0.0, 0.4807, 0.572, 0.4747, 0.5, 0.0, 0.0, 0.4813, 0.5, 0.0625, 0.5, 0.0625, 0.75, 0.0, 0.75, 0.0, 0.5, 0.125, 0.5, 0.125, 0.75, 0.0625, 0.75, 0.0625, 0.5, 0.1875, 0.5, 0.1875, 0.75, 0.125, 0.75, 0.125, 0.5, 0.25, 0.5, 0.25, 0.75, 0.1875, 0.75, 0.1875, 0.5, 0.3125, 0.5, 0.3125, 0.75, 0.25, 0.75, 0.25, 0.5, 0.375, 0.5, 0.375, 0.75, 0.3125, 0.75, 0.3125, 0.5, 0.4375, 0.5, 0.4375, 0.75, 0.375, 0.75, 0.375, 0.5, 0.5, 0.5, 0.5, 0.75, 0.4375, 0.75, 0.4375, 0.5, 0.5625, 0.5, 0.5625, 0.75, 0.5, 0.75, 0.5, 0.5, 0.625, 0.5, 0.625, 0.75, 0.5625, 0.75, 0.5625, 0.5, 0.6875, 0.5, 0.6875, 0.75, 0.625, 0.75, 0.625, 0.5, 0.75, 0.5, 0.75, 0.75, 0.6875, 0.75, 0.6875, 0.5, 0.8125, 0.5, 0.8125, 0.75, 0.75, 0.75, 0.75, 0.5, 0.875, 0.5, 0.875, 0.75, 0.8125, 0.75, 0.8125, 0.5, 0.9375, 0.5, 0.9375, 0.75, 0.875, 0.75, 0.875, 0.5, 1.0, 0.5, 1.0, 0.75, 0.9375, 0.75, 0.9375, 0.5, 0.8418, 0.4717, 0.75, 0.49, 0.75, 0.49, 0.8418, 0.4717, 0.9197, 0.4197, 0.8418, 0.4717, 0.8418, 0.4717, 0.9197, 0.4197, 0.9717, 0.3418, 0.9197, 0.4197, 0.9197, 0.4197, 0.9717, 0.3418, 0.99, 0.25, 0.9717, 0.3418, 0.9717, 0.3418, 0.99, 0.25, 0.9717, 0.1582, 0.99, 0.25, 0.99, 0.25, 0.9717, 0.1582, 0.9197, 0.08029, 0.9717, 0.1582, 0.9717, 0.1582, 0.9197, 0.08029, 0.8418, 0.02827, 0.9197, 0.08029, 0.9197, 0.08029, 0.8418, 0.02827, 0.75, 0.01, 0.8418, 0.02827, 0.8418, 0.02827, 0.75, 0.01, 0.6582, 0.02827, 0.75, 0.01, 0.75, 0.01, 0.6582, 0.02827, 0.5803, 0.08029, 0.6582, 0.02827, 0.6582, 0.02827, 0.5803, 0.08029, 0.5283, 0.1582, 0.5803, 0.08029, 0.5803, 0.08029, 0.5283, 0.1582, 0.51, 0.25, 0.5283, 0.1582, 0.5283, 0.1582, 0.51, 0.25, 0.5283, 0.3418, 0.51, 0.25, 0.51, 0.25, 0.5283, 0.3418, 0.5803, 0.4197, 0.5283, 0.3418, 0.5283, 0.3418, 0.5803, 0.4197, 0.6582, 0.4717, 0.5803, 0.4197, 0.5803, 0.4197, 0.6582, 0.4717, 0.75, 0.49, 0.6582, 0.4717, 0.6582, 0.4717, 0.75, 0.49, 0.8418, 0.4717, 0.75, 0.49, 0.75, 0.49, 0.8418, 0.4717, 0.9197, 0.4197, 0.8418, 0.4717, 0.8418, 0.4717, 0.9197, 0.4197, 0.9717, 0.3418, 0.9197, 0.4197, 0.9197, 0.4197, 0.9717, 0.3418, 0.99, 0.25, 0.9717, 0.3418, 0.9717, 0.3418, 0.99, 0.25, 0.9717, 0.1582, 0.99, 0.25, 0.99, 0.25, 0.9717, 0.1582, 0.9197, 0.08029, 0.9717, 0.1582, 0.9717, 0.1582, 0.9197, 0.08029, 0.8418, 0.02827, 0.9197, 0.08029, 0.9197, 0.08029, 0.8418, 0.02827, 0.75, 0.01, 0.8418, 0.02827, 0.8418, 0.02827, 0.75, 0.01, 0.6582, 0.02827, 0.75, 0.01, 0.75, 0.01, 0.6582, 0.02827, 0.5803, 0.08029, 0.6582, 0.02827, 0.6582, 0.02827, 0.5803, 0.08029, 0.5283, 0.1582, 0.5803, 0.08029, 0.5803, 0.08029, 0.5283, 0.1582, 0.51, 0.25, 0.5283, 0.1582, 0.5283, 0.1582, 0.51, 0.25, 0.5283, 0.3418, 0.51, 0.25, 0.51, 0.25, 0.5283, 0.3418, 0.5803, 0.4197, 0.5283, 0.3418, 0.5283, 0.3418, 0.5803, 0.4197, 0.6582, 0.4717, 0.5803, 0.4197, 0.5803, 0.4197, 0.6582, 0.4717, 0.75, 0.49, 0.6582, 0.4717, 0.6582, 0.4717, 0.75, 0.49, 0.0625, 0.5, 0.0, 0.5, 0.0, 0.75, 0.0625, 0.75, 0.125, 0.5, 0.0625, 0.5, 0.0625, 0.75, 0.125, 0.75, 0.1875, 0.5, 0.125, 0.5, 0.125, 0.75, 0.1875, 0.75, 0.25, 0.5, 0.1875, 0.5, 0.1875, 0.75, 0.25, 0.75, 0.3125, 0.5, 0.25, 0.5, 0.25, 0.75, 0.3125, 0.75, 0.375, 0.5, 0.3125, 0.5, 0.3125, 0.75, 0.375, 0.75, 0.4375, 0.5, 0.375, 0.5, 0.375, 0.75, 0.4375, 0.75, 0.5, 0.5, 0.4375, 0.5, 0.4375, 0.75, 0.5, 0.75, 0.5625, 0.5, 0.5, 0.5, 0.5, 0.75, 0.5625, 0.75, 0.625, 0.5, 0.5625, 0.5, 0.5625, 0.75, 0.625, 0.75, 0.6875, 0.5, 0.625, 0.5, 0.625, 0.75, 0.6875, 0.75, 0.75, 0.5, 0.6875, 0.5, 0.6875, 0.75, 0.75, 0.75, 0.8125, 0.5, 0.75, 0.5, 0.75, 0.75, 0.8125, 0.75, 0.875, 0.5, 0.8125, 0.5, 0.8125, 0.75, 0.875, 0.75, 0.9375, 0.5, 0.875, 0.5, 0.875, 0.75, 0.9375, 0.75, 1.0, 0.5, 0.9375, 0.5, 0.9375, 0.75, 1.0, 0.75, 0.8418, 0.4717, 0.8418, 0.4717, 0.75, 0.49, 0.75, 0.49, 0.9197, 0.4197, 0.9197, 0.4197, 0.8418, 0.4717, 0.8418, 0.4717, 0.9717, 0.3418, 0.9717, 0.3418, 0.9197, 0.4197, 0.9197, 0.4197, 0.99, 0.25, 0.99, 0.25, 0.9717, 0.3418, 0.9717, 0.3418, 0.9717, 0.1582, 0.9717, 0.1582, 0.99, 0.25, 0.99, 0.25, 0.9197, 0.08029, 0.9197, 0.08029, 0.9717, 0.1582, 0.9717, 0.1582, 0.8418, 0.02827, 0.8418, 0.02827, 0.9197, 0.08029, 0.9197, 0.08029, 0.75, 0.01, 0.75, 0.01, 0.8418, 0.02827, 0.8418, 0.02827, 0.6582, 0.02827, 0.6582, 0.02827, 0.75, 0.01, 0.75, 0.01, 0.5803, 0.08029, 0.5803, 0.08029, 0.6582, 0.02827, 0.6582, 0.02827, 0.5283, 0.1582, 0.5283, 0.1582, 0.5803, 0.08029, 0.5803, 0.08029, 0.51, 0.25, 0.51, 0.25, 0.5283, 0.1582, 0.5283, 0.1582, 0.5283, 0.3418, 0.5283, 0.3418, 0.51, 0.25, 0.51, 0.25, 0.5803, 0.4197, 0.5803, 0.4197, 0.5283, 0.3418, 0.5283, 0.3418, 0.6582, 0.4717, 0.6582, 0.4717, 0.5803, 0.4197, 0.5803, 0.4197, 0.75, 0.49, 0.75, 0.49, 0.6582, 0.4717, 0.6582, 0.4717, 0.8418, 0.4717, 0.8418, 0.4717, 0.75, 0.49, 0.75, 0.49, 0.9197, 0.4197, 0.9197, 0.4197, 0.8418, 0.4717, 0.8418, 0.4717, 0.9717, 0.3418, 0.9717, 0.3418, 0.9197, 0.4197, 0.9197, 0.4197, 0.99, 0.25, 0.99, 0.25, 0.9717, 0.3418, 0.9717, 0.3418, 0.9717, 0.1582, 0.9717, 0.1582, 0.99, 0.25, 0.99, 0.25, 0.9197, 0.08029, 0.9197, 0.08029, 0.9717, 0.1582, 0.9717, 0.1582, 0.8418, 0.02827, 0.8418, 0.02827, 0.9197, 0.08029, 0.9197, 0.08029, 0.75, 0.01, 0.75, 0.01, 0.8418, 0.02827, 0.8418, 0.02827, 0.6582, 0.02827, 0.6582, 0.02827, 0.75, 0.01, 0.75, 0.01, 0.5803, 0.08029, 0.5803, 0.08029, 0.6582, 0.02827, 0.6582, 0.02827, 0.5283, 0.1582, 0.5283, 0.1582, 0.5803, 0.08029, 0.5803, 0.08029, 0.51, 0.25, 0.51, 0.25, 0.5283, 0.1582, 0.5283, 0.1582, 0.5283, 0.3418, 0.5283, 0.3418, 0.51, 0.25, 0.51, 0.25, 0.5803, 0.4197, 0.5803, 0.4197, 0.5283, 0.3418, 0.5283, 0.3418, 0.6582, 0.4717, 0.6582, 0.4717, 0.5803, 0.4197, 0.5803, 0.4197, 0.75, 0.49, 0.75, 0.49, 0.6582, 0.4717, 0.6582, 0.4717, 1.0, 0.5, 1.0, 1.0, 0.875, 1.0, 0.875, 0.5, 0.875, 0.5, 0.875, 1.0, 0.75, 1.0, 0.75, 0.5, 0.75, 0.5, 0.75, 1.0, 0.625, 1.0, 0.625, 0.5, 0.625, 0.5, 0.625, 1.0, 0.5, 1.0, 0.5, 0.5, 0.5, 0.5, 0.5, 1.0, 0.375, 1.0, 0.375, 0.5, 0.375, 0.5, 0.375, 1.0, 0.25, 1.0, 0.25, 0.5, 0.4197, 0.4197, 0.25, 0.49, 0.08029, 0.4197, 0.01, 0.25, 0.08029, 0.08029, 0.25, 0.01, 0.4197, 0.08029, 0.49, 0.25, 0.25, 0.5, 0.25, 1.0, 0.125, 1.0, 0.125, 0.5, 0.125, 0.5, 0.125, 1.0, 0.0, 1.0, 0.0, 0.5, 0.75, 0.49, 0.9197, 0.4197, 0.99, 0.25, 0.9197, 0.08029, 0.75, 0.01, 0.5803, 0.08029, 0.51, 0.25, 0.5803, 0.4197, 1.0, 0.5, 0.875, 0.5, 0.875, 1.0, 1.0, 1.0, 0.875, 0.5, 0.75, 0.5, 0.75, 1.0, 0.875, 1.0, 0.75, 0.5, 0.625, 0.5, 0.625, 1.0, 0.75, 1.0, 0.625, 0.5, 0.5, 0.5, 0.5, 1.0, 0.625, 1.0, 0.5, 0.5, 0.375, 0.5, 0.375, 1.0, 0.5, 1.0, 0.375, 0.5, 0.25, 0.5, 0.25, 1.0, 0.375, 1.0, 0.4197, 0.4197, 0.49, 0.25, 0.4197, 0.08029, 0.25, 0.01, 0.08029, 0.08029, 0.01, 0.25, 0.08029, 0.4197, 0.25, 0.49, 0.25, 0.5, 0.125, 0.5, 0.125, 1.0, 0.25, 1.0, 0.125, 0.5, 0.0, 0.5, 0.0, 1.0, 0.125, 1.0, 0.75, 0.49, 0.5803, 0.4197, 0.51, 0.25, 0.5803, 0.08029, 0.75, 0.01, 0.9197, 0.08029, 0.99, 0.25, 0.9197, 0.4197, 1.0, 0.5, 1.0, 1.0, 0.875, 1.0, 0.875, 0.5, 0.875, 0.5, 0.875, 1.0, 0.75, 1.0, 0.75, 0.5, 0.75, 0.5, 0.75, 1.0, 0.625, 1.0, 0.625, 0.5, 0.625, 0.5, 0.625, 1.0, 0.5, 1.0, 0.5, 0.5, 0.5, 0.5, 0.5, 1.0, 0.375, 1.0, 0.375, 0.5, 0.375, 0.5, 0.375, 1.0, 0.25, 1.0, 0.25, 0.5, 0.4197, 0.4197, 0.25, 0.49, 0.08029, 0.4197, 0.01, 0.25, 0.08029, 0.08029, 0.25, 0.01, 0.4197, 0.08029, 0.49, 0.25, 0.25, 0.5, 0.25, 1.0, 0.125, 1.0, 0.125, 0.5, 0.125, 0.5, 0.125, 1.0, 0.0, 1.0, 0.0, 0.5, 0.75, 0.49, 0.9197, 0.4197, 0.99, 0.25, 0.9197, 0.08029, 0.75, 0.01, 0.5803, 0.08029, 0.51, 0.25, 0.5803, 0.4197, 1.0, 0.5, 0.875, 0.5, 0.875, 1.0, 1.0, 1.0, 0.875, 0.5, 0.75, 0.5, 0.75, 1.0, 0.875, 1.0, 0.75, 0.5, 0.625, 0.5, 0.625, 1.0, 0.75, 1.0, 0.625, 0.5, 0.5, 0.5, 0.5, 1.0, 0.625, 1.0, 0.5, 0.5, 0.375, 0.5, 0.375, 1.0, 0.5, 1.0, 0.375, 0.5, 0.25, 0.5, 0.25, 1.0, 0.375, 1.0, 0.4197, 0.4197, 0.49, 0.25, 0.4197, 0.08029, 0.25, 0.01, 0.08029, 0.08029, 0.01, 0.25, 0.08029, 0.4197, 0.25, 0.49, 0.25, 0.5, 0.125, 0.5, 0.125, 1.0, 0.25, 1.0, 0.125, 0.5, 0.0, 0.5, 0.0, 1.0, 0.125, 1.0, 0.75, 0.49, 0.5803, 0.4197, 0.51, 0.25, 0.5803, 0.08029, 0.75, 0.01, 0.9197, 0.08029, 0.99, 0.25, 0.9197, 0.4197, 1.0, 0.5, 1.0, 1.0, 0.875, 1.0, 0.875, 0.5, 0.875, 0.5, 0.875, 1.0, 0.75, 1.0, 0.75, 0.5, 0.75, 0.5, 0.75, 1.0, 0.625, 1.0, 0.625, 0.5, 0.625, 0.5, 0.625, 1.0, 0.5, 1.0, 0.5, 0.5, 0.5, 0.5, 0.5, 1.0, 0.375, 1.0, 0.375, 0.5, 0.375, 0.5, 0.375, 1.0, 0.25, 1.0, 0.25, 0.5, 0.4197, 0.4197, 0.25, 0.49, 0.08029, 0.4197, 0.01, 0.25, 0.08029, 0.08029, 0.25, 0.01, 0.4197, 0.08029, 0.49, 0.25, 0.25, 0.5, 0.25, 1.0, 0.125, 1.0, 0.125, 0.5, 0.125, 0.5, 0.125, 1.0, 0.0, 1.0, 0.0, 0.5, 0.75, 0.49, 0.9197, 0.4197, 0.99, 0.25, 0.9197, 0.08029, 0.75, 0.01, 0.5803, 0.08029, 0.51, 0.25, 0.5803, 0.4197, 1.0, 0.5, 0.875, 0.5, 0.875, 1.0, 1.0, 1.0, 0.875, 0.5, 0.75, 0.5, 0.75, 1.0, 0.875, 1.0, 0.75, 0.5, 0.625, 0.5, 0.625, 1.0, 0.75, 1.0, 0.625, 0.5, 0.5, 0.5, 0.5, 1.0, 0.625, 1.0, 0.5, 0.5, 0.375, 0.5, 0.375, 1.0, 0.5, 1.0, 0.375, 0.5, 0.25, 0.5, 0.25, 1.0, 0.375, 1.0, 0.4197, 0.4197, 0.49, 0.25, 0.4197, 0.08029, 0.25, 0.01, 0.08029, 0.08029, 0.01, 0.25, 0.08029, 0.4197, 0.25, 0.49, 0.25, 0.5, 0.125, 0.5, 0.125, 1.0, 0.25, 1.0, 0.125, 0.5, 0.0, 0.5, 0.0, 1.0, 0.125, 1.0, 0.75, 0.49, 0.5803, 0.4197, 0.51, 0.25, 0.5803, 0.08029, 0.75, 0.01, 0.9197, 0.08029, 0.99, 0.25, 0.9197, 0.4197, 1.0, 0.5, 1.0, 1.0, 0.875, 1.0, 0.875, 0.5, 0.875, 0.5, 0.875, 1.0, 0.75, 1.0, 0.75, 0.5, 0.75, 0.5, 0.75, 1.0, 0.625, 1.0, 0.625, 0.5, 0.625, 0.5, 0.625, 1.0, 0.5, 1.0, 0.5, 0.5, 0.5, 0.5, 0.5, 1.0, 0.375, 1.0, 0.375, 0.5, 0.375, 0.5, 0.375, 1.0, 0.25, 1.0, 0.25, 0.5, 0.4197, 0.4197, 0.25, 0.49, 0.08029, 0.4197, 0.01, 0.25, 0.08029, 0.08029, 0.25, 0.01, 0.4197, 0.08029, 0.49, 0.25, 0.25, 0.5, 0.25, 1.0, 0.125, 1.0, 0.125, 0.5, 0.125, 0.5, 0.125, 1.0, 0.0, 1.0, 0.0, 0.5, 0.75, 0.49, 0.9197, 0.4197, 0.99, 0.25, 0.9197, 0.08029, 0.75, 0.01, 0.5803, 0.08029, 0.51, 0.25, 0.5803, 0.4197, 1.0, 0.5, 0.875, 0.5, 0.875, 1.0, 1.0, 1.0, 0.875, 0.5, 0.75, 0.5, 0.75, 1.0, 0.875, 1.0, 0.75, 0.5, 0.625, 0.5, 0.625, 1.0, 0.75, 1.0, 0.625, 0.5, 0.5, 0.5, 0.5, 1.0, 0.625, 1.0, 0.5, 0.5, 0.375, 0.5, 0.375, 1.0, 0.5, 1.0, 0.375, 0.5, 0.25, 0.5, 0.25, 1.0, 0.375, 1.0, 0.4197, 0.4197, 0.49, 0.25, 0.4197, 0.08029, 0.25, 0.01, 0.08029, 0.08029, 0.01, 0.25, 0.08029, 0.4197, 0.25, 0.49, 0.25, 0.5, 0.125, 0.5, 0.125, 1.0, 0.25, 1.0, 0.125, 0.5, 0.0, 0.5, 0.0, 1.0, 0.125, 1.0, 0.75, 0.49, 0.5803, 0.4197, 0.51, 0.25, 0.5803, 0.08029, 0.75, 0.01, 0.9197, 0.08029, 0.99, 0.25, 0.9197, 0.4197, 0.375, 0.2323, 0.625, 0.2323, 0.625, 0.25, 0.375, 0.25, 0.375, 0.25, 0.625, 0.25, 0.625, 0.5, 0.375, 0.5, 0.375, 0.7308, 0.625, 0.7308, 0.625, 0.75, 0.375, 0.75, 0.375, 0.75, 0.625, 0.75, 0.625, 1.0, 0.375, 1.0, 0.125, 0.7308, 0.375, 0.7308, 0.375, 0.75, 0.125, 0.75, 0.625, 0.7308, 0.875, 0.7308, 0.875, 0.75, 0.625, 0.75, 0.625, 0.7131, 0.875, 0.7131, 0.875, 0.7308, 0.625, 0.7308, 0.125, 0.7131, 0.375, 0.7131, 0.375, 0.7308, 0.125, 0.7308, 0.375, 0.7131, 0.625, 0.7131, 0.625, 0.7308, 0.375, 0.7308, 0.375, 0.0, 0.625, 0.0, 0.625, 0.01917, 0.375, 0.01917, 0.375, 0.5, 0.625, 0.5, 0.625, 0.5177, 0.375, 0.5177, 0.125, 0.5, 0.375, 0.5, 0.375, 0.5177, 0.125, 0.5177, 0.625, 0.5, 0.875, 0.5, 0.875, 0.5177, 0.625, 0.5177, 0.375, 0.216, 0.625, 0.216, 0.625, 0.2323, 0.375, 0.2323, 0.375, 0.01917, 0.625, 0.01917, 0.625, 0.03693, 0.375, 0.03693, 0.375, 0.534, 0.625, 0.534, 0.625, 0.7131, 0.375, 0.7131, 0.125, 0.534, 0.375, 0.534, 0.375, 0.7131, 0.125, 0.7131, 0.625, 0.534, 0.875, 0.534, 0.875, 0.7131, 0.625, 0.7131, 0.625, 0.5177, 0.875, 0.5177, 0.875, 0.534, 0.625, 0.534, 0.125, 0.5177, 0.375, 0.5177, 0.375, 0.534, 0.125, 0.534, 0.375, 0.5177, 0.625, 0.5177, 0.625, 0.534, 0.375, 0.534, 0.375, 0.03693, 0.625, 0.03693, 0.625, 0.216, 0.375, 0.216])
me_cube.materials.append(mat_material)
me_cube.use_remesh_preserve_volume = False
me_cube.use_remesh_preserve_attributes = False
me_cube.use_mirror_vertex_groups = False
me_cube.update()

# ---- objects
ob_shield = bpy.data.objects.new('Shield', me_cube)

# ---- transforms, parenting, visibility, modifiers, constraints
ob_shield.location = (0.0, 0.01352, 0.0)
ob_shield.rotation_euler = (-0.187, -0.0, 0.0)
ob_shield.scale = (0.06891, -0.05745, 1.0)
ob_shield.lock_rotations_4d = False
ob_shield.empty_display_type = 'ARROWS'
ob_shield.lineart.crease_threshold = 0.0

# ---- collection membership
col_collection.objects.link(ob_shield)

# ---- scene / render settings (as saved in the file)
scene.frame_start = 1; scene.frame_end = 250; scene.frame_set(1)
scene.render.engine = 'BLENDER_EEVEE_NEXT'
scene.cycles.use_denoising = False
scene.cycles.samples = 128
scene.cycles.sampling_pattern = 'TABULATED_SOBOL'
scene.cycles.use_adaptive_sampling = False
scene.cycles.use_light_tree = False
scene.view_settings.view_transform = 'Filmic'
bpy.context.view_layer.update()

# ---- added for rendering (the .blend has no active camera and no usable light): camera, sun
cam_auto = bpy.data.cameras.new('AutoCamera')
cam_auto.lens = 50.0
cam_auto.sensor_width = 36.0
cam_auto.clip_end = 1000.0
ob_auto_camera = bpy.data.objects.new('AutoCamera', cam_auto)
scene.collection.objects.link(ob_auto_camera)
ob_auto_camera.location = (2.3634, -2.86465, 1.90977)
ob_auto_camera.rotation_euler = (1.09748, -7.21219e-08, 0.694738)
scene.camera = ob_auto_camera
light_auto_sun = bpy.data.lights.new('AutoSun', 'SUN')
light_auto_sun.energy = 3.0
light_auto_sun.angle = 0.0523599
ob_auto_sun = bpy.data.objects.new('AutoSun', light_auto_sun)
scene.collection.objects.link(ob_auto_sun)
ob_auto_sun.rotation_euler = (0.872665, 0.174533, 0.523599)
bpy.context.view_layer.update()
